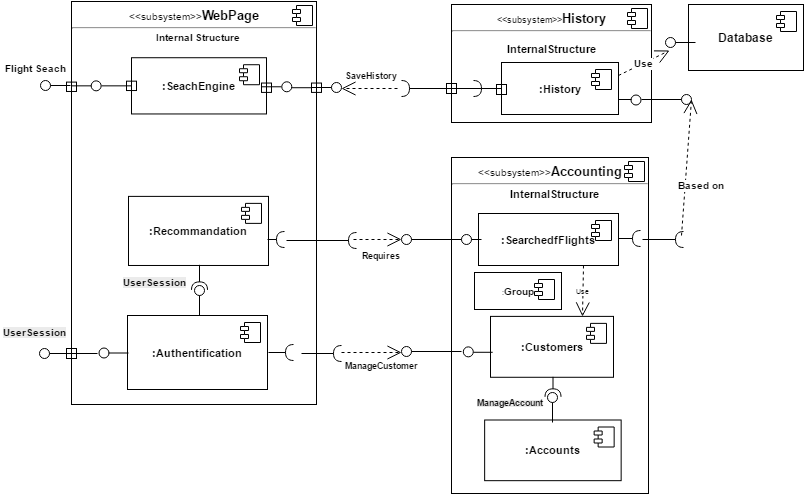

The diagram above was exported from draw.io. Its source (the exported page's mxGraphModel, read from the mxfile embedded in the PNG):
<mxGraphModel dx="880" dy="492" grid="1" gridSize="10" guides="1" tooltips="1" connect="1" arrows="1" fold="1" page="1" pageScale="1" pageWidth="826" pageHeight="1169" background="#ffffff" math="0" shadow="0">
  <root>
    <mxCell id="0" />
    <mxCell id="1" parent="0" />
    <mxCell id="5" value="&lt;p style=&quot;margin: 0px ; margin-top: 6px ; text-align: center&quot;&gt;&lt;font&gt;&lt;font style=&quot;font-size: 10px&quot;&gt;&amp;lt;&amp;lt;subsystem&amp;gt;&amp;gt;&lt;/font&gt;&lt;b style=&quot;font-size: 13px&quot;&gt;WebPage&lt;/b&gt;&lt;/font&gt;&lt;/p&gt;&lt;hr&gt;&lt;p style=&quot;text-align: center ; margin: 0px 0px 0px 8px&quot;&gt;&lt;b&gt;&lt;font style=&quot;font-size: 10px&quot;&gt;Internal&lt;/font&gt;&lt;/b&gt; &lt;b&gt;&lt;font style=&quot;font-size: 10px&quot;&gt;Structure&lt;/font&gt;&lt;/b&gt;&lt;/p&gt;" style="align=left;overflow=fill;html=1;fillColor=none;fontSize=7;" vertex="1" parent="1">
      <mxGeometry x="70" y="56" width="245" height="403" as="geometry" />
    </mxCell>
    <mxCell id="6" value="" style="shape=component;jettyWidth=8;jettyHeight=4;" vertex="1" parent="5">
      <mxGeometry x="1" width="20" height="20" relative="1" as="geometry">
        <mxPoint x="-24" y="4" as="offset" />
      </mxGeometry>
    </mxCell>
    <mxCell id="7" value="&lt;b&gt;&lt;font style=&quot;font-size: 11px&quot;&gt;:SeachEngine&lt;/font&gt;&lt;/b&gt;" style="html=1;fillColor=none;fontSize=7;" vertex="1" parent="5">
      <mxGeometry x="60" y="56.23255813953489" width="135" height="56.23255813953489" as="geometry" />
    </mxCell>
    <mxCell id="8" value="" style="shape=component;jettyWidth=8;jettyHeight=4;" vertex="1" parent="7">
      <mxGeometry x="1" width="20" height="20" relative="1" as="geometry">
        <mxPoint x="-27" y="7" as="offset" />
      </mxGeometry>
    </mxCell>
    <mxCell id="35" value="" style="whiteSpace=wrap;html=1;fillColor=none;fontSize=7;" vertex="1" parent="7">
      <mxGeometry x="130" y="25.3046511627907" width="10" height="9.372093023255815" as="geometry" />
    </mxCell>
    <mxCell id="10" value="" style="shape=lollipop;direction=south;html=1;fillColor=none;fontSize=7;rotation=180;" vertex="1" parent="5">
      <mxGeometry x="20" y="79.66279069767442" width="40" height="9.372093023255815" as="geometry" />
    </mxCell>
    <mxCell id="15" value="" style="line;html=1;strokeWidth=1;fillColor=none;align=left;verticalAlign=middle;spacingTop=-1;spacingLeft=3;spacingRight=3;rotatable=0;labelPosition=right;points=[];portConstraint=eastwest;fontSize=7;" vertex="1" parent="5">
      <mxGeometry y="80.60000000000001" width="20" height="7.497674418604651" as="geometry" />
    </mxCell>
    <mxCell id="19" value="" style="shape=lollipop;direction=south;html=1;fillColor=none;fontSize=7;" vertex="1" parent="5">
      <mxGeometry x="190" y="80.60000000000001" width="30" height="9.372093023255815" as="geometry" />
    </mxCell>
    <mxCell id="21" value="" style="line;html=1;strokeWidth=1;fillColor=none;align=left;verticalAlign=middle;spacingTop=-1;spacingLeft=3;spacingRight=3;rotatable=0;labelPosition=right;points=[];portConstraint=eastwest;fontSize=7;" vertex="1" parent="5">
      <mxGeometry x="220" y="82.47441860465116" width="20" height="7.497674418604651" as="geometry" />
    </mxCell>
    <mxCell id="33" value="" style="whiteSpace=wrap;html=1;fillColor=none;fontSize=7;" vertex="1" parent="5">
      <mxGeometry x="-5" y="80.60000000000001" width="10" height="9.372093023255815" as="geometry" />
    </mxCell>
    <mxCell id="34" value="" style="whiteSpace=wrap;html=1;fillColor=none;fontSize=7;" vertex="1" parent="5">
      <mxGeometry x="55" y="79.66279069767442" width="10" height="9.372093023255815" as="geometry" />
    </mxCell>
    <mxCell id="36" value="" style="whiteSpace=wrap;html=1;fillColor=none;fontSize=7;" vertex="1" parent="5">
      <mxGeometry x="240" y="81.53720930232558" width="10" height="9.372093023255815" as="geometry" />
    </mxCell>
    <mxCell id="37" value="&lt;b&gt;&lt;font style=&quot;font-size: 11px&quot;&gt;:Authentification&lt;/font&gt;&lt;/b&gt;" style="html=1;fillColor=none;fontSize=7;" vertex="1" parent="5">
      <mxGeometry x="56" y="314" width="140" height="74" as="geometry" />
    </mxCell>
    <mxCell id="38" value="" style="shape=component;jettyWidth=8;jettyHeight=4;" vertex="1" parent="37">
      <mxGeometry x="1" width="20" height="20" relative="1" as="geometry">
        <mxPoint x="-27" y="7" as="offset" />
      </mxGeometry>
    </mxCell>
    <mxCell id="41" value="" style="shape=requires;direction=north;html=1;fillColor=none;fontSize=7;rotation=-90;" vertex="1" parent="5">
      <mxGeometry x="113" y="266.8571428571429" width="30" height="23.02857142857143" as="geometry" />
    </mxCell>
    <mxCell id="42" value="" style="shape=lollipop;direction=south;html=1;fillColor=none;fontSize=7;rotation=-90;" vertex="1" parent="5">
      <mxGeometry x="113" y="294" width="30" height="10" as="geometry" />
    </mxCell>
    <mxCell id="45" value="" style="shape=lollipop;direction=south;html=1;fillColor=none;fontSize=7;rotation=180;" vertex="1" parent="5">
      <mxGeometry x="27" y="348" width="30" height="7" as="geometry" />
    </mxCell>
    <mxCell id="50" style="edgeStyle=orthogonalEdgeStyle;rounded=0;html=1;exitX=0.5;exitY=0;exitPerimeter=0;entryX=0.5;entryY=0;entryPerimeter=0;jettySize=auto;orthogonalLoop=1;fontSize=7;" edge="1" parent="5" source="45" target="45">
      <mxGeometry relative="1" as="geometry" />
    </mxCell>
    <mxCell id="39" value="&lt;b&gt;&lt;font style=&quot;font-size: 11px&quot;&gt;:Recommandation&lt;/font&gt;&lt;/b&gt;" style="html=1;fillColor=none;fontSize=7;" vertex="1" parent="5">
      <mxGeometry x="57" y="194.8857142857143" width="140" height="69.08571428571429" as="geometry" />
    </mxCell>
    <mxCell id="40" value="" style="shape=component;jettyWidth=8;jettyHeight=4;" vertex="1" parent="39">
      <mxGeometry x="1" width="20" height="20" relative="1" as="geometry">
        <mxPoint x="-27" y="7" as="offset" />
      </mxGeometry>
    </mxCell>
    <mxCell id="62" style="edgeStyle=orthogonalEdgeStyle;rounded=0;html=1;exitX=0.5;exitY=0;exitPerimeter=0;entryX=0.5;entryY=0;entryPerimeter=0;jettySize=auto;orthogonalLoop=1;fontSize=7;" edge="1" parent="5" source="42" target="42">
      <mxGeometry relative="1" as="geometry" />
    </mxCell>
    <mxCell id="44" value="&lt;span style=&quot;color: rgb(0, 0, 0); font-family: Helvetica; font-size: 10px; font-style: normal; font-variant: normal; font-weight: bold; letter-spacing: normal; line-height: 12px; orphans: auto; text-align: center; text-indent: 0px; text-transform: none; white-space: nowrap; widows: 1; word-spacing: 0px; -webkit-text-stroke-width: 0px; display: inline !important; float: none; background-color: rgb(235, 235, 235);&quot;&gt;UserSession&lt;/span&gt;" style="text;html=1;fontSize=7;" vertex="1" parent="5">
      <mxGeometry x="50" y="269" width="80" height="18" as="geometry" />
    </mxCell>
    <mxCell id="63" value="" style="shape=requires;direction=north;html=1;fillColor=none;fontSize=7;rotation=-180;" vertex="1" parent="5">
      <mxGeometry x="197" y="341" width="30" height="20" as="geometry" />
    </mxCell>
    <mxCell id="79" value="" style="shape=requires;direction=north;html=1;fillColor=none;fontSize=7;rotation=-180;" vertex="1" parent="5">
      <mxGeometry x="196" y="229" width="22" height="18" as="geometry" />
    </mxCell>
    <mxCell id="14" value="" style="shape=lollipop;direction=south;html=1;fillColor=none;fontSize=7;rotation=-180;" vertex="1" parent="1">
      <mxGeometry x="39" y="135" width="30" height="10" as="geometry" />
    </mxCell>
    <mxCell id="16" value="&lt;b&gt;&lt;font style=&quot;font-size: 10px&quot;&gt;Flight Seach&lt;/font&gt;&lt;/b&gt;" style="text;html=1;resizable=0;points=[];autosize=1;align=left;verticalAlign=top;spacingTop=-4;fontSize=7;" vertex="1" parent="1">
      <mxGeometry x="2" y="115" width="80" height="10" as="geometry" />
    </mxCell>
    <mxCell id="20" value="" style="shape=lollipop;direction=south;html=1;fillColor=none;fontSize=7;" vertex="1" parent="1">
      <mxGeometry x="310" y="137" width="30" height="10" as="geometry" />
    </mxCell>
    <mxCell id="22" style="edgeStyle=orthogonalEdgeStyle;rounded=0;html=1;exitX=0.5;exitY=0;exitPerimeter=0;entryX=0.5;entryY=0;entryPerimeter=0;jettySize=auto;orthogonalLoop=1;fontSize=7;" edge="1" parent="1">
      <mxGeometry relative="1" as="geometry">
        <mxPoint x="340" y="142" as="sourcePoint" />
        <mxPoint x="340" y="142" as="targetPoint" />
      </mxGeometry>
    </mxCell>
    <mxCell id="23" value="" style="shape=requires;direction=north;html=1;fillColor=none;fontSize=7;" vertex="1" parent="1">
      <mxGeometry x="395" y="133" width="30" height="20" as="geometry" />
    </mxCell>
    <mxCell id="24" value="&lt;b&gt;&lt;font style=&quot;font-size: 9px&quot;&gt;SaveHistory&lt;/font&gt;&lt;/b&gt;" style="endArrow=open;endSize=12;dashed=1;html=1;fontSize=7;entryX=0.5;entryY=0;entryPerimeter=0;" edge="1" parent="1">
      <mxGeometry x="-0.0714" y="-13" width="160" relative="1" as="geometry">
        <mxPoint x="396" y="143" as="sourcePoint" />
        <mxPoint x="340" y="143" as="targetPoint" />
        <mxPoint as="offset" />
      </mxGeometry>
    </mxCell>
    <mxCell id="25" value="&lt;p style=&quot;margin: 0px ; margin-top: 6px ; text-align: center&quot;&gt;&lt;font style=&quot;font-size: 9px&quot;&gt;&amp;lt;&amp;lt;&lt;font&gt;subsystem&lt;/font&gt;&amp;gt;&amp;gt;&lt;/font&gt;&lt;b&gt;&lt;font style=&quot;font-size: 13px&quot;&gt;History&lt;/font&gt;&lt;/b&gt;&lt;br&gt;&lt;/p&gt;&lt;hr&gt;&lt;p style=&quot;margin: 0px ; margin-left: 8px&quot;&gt;&lt;br&gt;&lt;div style=&quot;text-align: center&quot;&gt;&lt;b&gt;&lt;font style=&quot;font-size: 11px&quot;&gt;&lt;span style=&quot;line-height: 1.2&quot;&gt;Internal&lt;/span&gt;&lt;span style=&quot;line-height: 1.2&quot;&gt;Structure&lt;/span&gt;&lt;/font&gt;&lt;/b&gt;&lt;/div&gt;&lt;/p&gt;" style="align=left;overflow=fill;html=1;fillColor=none;fontSize=7;" vertex="1" parent="1">
      <mxGeometry x="450" y="59" width="200" height="118" as="geometry" />
    </mxCell>
    <mxCell id="26" value="" style="shape=component;jettyWidth=8;jettyHeight=4;" vertex="1" parent="25">
      <mxGeometry x="1" width="20" height="20" relative="1" as="geometry">
        <mxPoint x="-24" y="4" as="offset" />
      </mxGeometry>
    </mxCell>
    <mxCell id="27" value="&lt;b&gt;&lt;font style=&quot;font-size: 11px&quot;&gt;:History&lt;/font&gt;&lt;/b&gt;" style="html=1;fillColor=none;fontSize=7;" vertex="1" parent="25">
      <mxGeometry x="50" y="58" width="117" height="52" as="geometry" />
    </mxCell>
    <mxCell id="28" value="" style="shape=component;jettyWidth=8;jettyHeight=4;" vertex="1" parent="27">
      <mxGeometry x="1" width="20" height="20" relative="1" as="geometry">
        <mxPoint x="-27" y="7" as="offset" />
      </mxGeometry>
    </mxCell>
    <mxCell id="29" value="" style="shape=requires;direction=north;html=1;fillColor=none;fontSize=7;" vertex="1" parent="25">
      <mxGeometry x="17" y="74" width="33.333333333333336" height="20" as="geometry" />
    </mxCell>
    <mxCell id="30" value="" style="line;html=1;strokeWidth=1;fillColor=none;align=left;verticalAlign=middle;spacingTop=-1;spacingLeft=3;spacingRight=3;rotatable=0;labelPosition=right;points=[];portConstraint=eastwest;fontSize=7;" vertex="1" parent="25">
      <mxGeometry x="-30" y="80" width="60" height="8" as="geometry" />
    </mxCell>
    <mxCell id="31" value="" style="whiteSpace=wrap;html=1;fillColor=none;fontSize=7;" vertex="1" parent="25">
      <mxGeometry x="-5" y="79" width="10" height="10" as="geometry" />
    </mxCell>
    <mxCell id="32" value="" style="whiteSpace=wrap;html=1;fillColor=none;fontSize=7;" vertex="1" parent="25">
      <mxGeometry x="45" y="80" width="10" height="10" as="geometry" />
    </mxCell>
    <mxCell id="84" value="" style="shape=lollipop;direction=south;html=1;fillColor=none;fontSize=7;" vertex="1" parent="25">
      <mxGeometry x="167" y="90" width="23" height="10" as="geometry" />
    </mxCell>
    <mxCell id="51" value="" style="shape=lollipop;direction=south;html=1;fillColor=none;fontSize=7;rotation=-180;" vertex="1" parent="1">
      <mxGeometry x="38" y="403" width="58" height="10" as="geometry" />
    </mxCell>
    <mxCell id="52" value="" style="whiteSpace=wrap;html=1;fillColor=none;fontSize=7;" vertex="1" parent="1">
      <mxGeometry x="65" y="403" width="10" height="10" as="geometry" />
    </mxCell>
    <mxCell id="53" value="&lt;span style=&quot;color: rgb(0, 0, 0); font-family: Helvetica; font-size: 10px; font-style: normal; font-variant: normal; font-weight: bold; letter-spacing: normal; line-height: 12px; orphans: auto; text-align: center; text-indent: 0px; text-transform: none; white-space: nowrap; widows: 1; word-spacing: 0px; -webkit-text-stroke-width: 0px; display: inline !important; float: none; background-color: rgb(235, 235, 235);&quot;&gt;UserSession&lt;/span&gt;" style="text;html=1;fontSize=7;" vertex="1" parent="1">
      <mxGeometry y="375" width="90" height="30" as="geometry" />
    </mxCell>
    <mxCell id="54" value="&lt;p style=&quot;margin: 0px ; margin-top: 6px ; text-align: center&quot;&gt;&lt;font style=&quot;font-size: 10px&quot;&gt;&amp;lt;&amp;lt;subsystem&amp;gt;&amp;gt;&lt;/font&gt;&lt;font style=&quot;font-weight: bold ; font-size: 13px&quot;&gt;Accounting&lt;/font&gt;&lt;/p&gt;&lt;hr&gt;&lt;p style=&quot;text-align: center ; margin: 0px 0px 0px 8px&quot;&gt;&lt;font style=&quot;font-size: 11px&quot;&gt;&lt;b&gt;&lt;font&gt;Internal&lt;/font&gt;&lt;font&gt;Structure&lt;/font&gt;&lt;/b&gt;&lt;/font&gt;&lt;br&gt;&lt;/p&gt;" style="align=left;overflow=fill;html=1;fillColor=none;fontSize=7;" vertex="1" parent="1">
      <mxGeometry x="450" y="212" width="197" height="336" as="geometry" />
    </mxCell>
    <mxCell id="55" value="" style="shape=component;jettyWidth=8;jettyHeight=4;" vertex="1" parent="54">
      <mxGeometry x="1" width="20" height="20" relative="1" as="geometry">
        <mxPoint x="-24" y="4" as="offset" />
      </mxGeometry>
    </mxCell>
    <mxCell id="56" value="&lt;b&gt;&lt;font style=&quot;font-size: 11px&quot;&gt;:Customers&lt;/font&gt;&lt;/b&gt;" style="html=1;fillColor=none;fontSize=7;" vertex="1" parent="54">
      <mxGeometry x="39" y="158.89320388349515" width="123" height="60.89320388349515" as="geometry" />
    </mxCell>
    <mxCell id="57" value="" style="shape=component;jettyWidth=8;jettyHeight=4;" vertex="1" parent="56">
      <mxGeometry x="1" width="20" height="20" relative="1" as="geometry">
        <mxPoint x="-27" y="7" as="offset" />
      </mxGeometry>
    </mxCell>
    <mxCell id="58" value="&lt;b&gt;&lt;font style=&quot;font-size: 11px&quot;&gt;:Accounts&lt;/font&gt;&lt;/b&gt;" style="html=1;fillColor=none;fontSize=7;" vertex="1" parent="54">
      <mxGeometry x="33.15" y="262.5" width="136.5" height="60.66666666666667" as="geometry" />
    </mxCell>
    <mxCell id="59" value="" style="shape=component;jettyWidth=8;jettyHeight=4;" vertex="1" parent="58">
      <mxGeometry x="1" width="20" height="20" relative="1" as="geometry">
        <mxPoint x="-27" y="7" as="offset" />
      </mxGeometry>
    </mxCell>
    <mxCell id="65" value="" style="shape=lollipop;direction=south;html=1;fillColor=none;fontSize=7;rotation=-180;" vertex="1" parent="54">
      <mxGeometry x="11.95" y="189.3398058252427" width="29.25" height="10.873786407766989" as="geometry" />
    </mxCell>
    <mxCell id="66" style="edgeStyle=orthogonalEdgeStyle;rounded=0;html=1;exitX=0.5;exitY=0;exitPerimeter=0;entryX=0.5;entryY=0;entryPerimeter=0;jettySize=auto;orthogonalLoop=1;fontSize=7;" edge="1" parent="54" source="65" target="65">
      <mxGeometry relative="1" as="geometry" />
    </mxCell>
    <mxCell id="69" value="" style="shape=requires;direction=north;html=1;fillColor=none;fontSize=7;rotation=-90;" vertex="1" parent="54">
      <mxGeometry x="89" y="220.96116504854368" width="25" height="21.747572815533978" as="geometry" />
    </mxCell>
    <mxCell id="70" style="edgeStyle=orthogonalEdgeStyle;rounded=0;html=1;exitX=0.25;exitY=1;entryX=0.25;entryY=1;jettySize=auto;orthogonalLoop=1;fontSize=7;" edge="1" parent="54" source="58" target="58">
      <mxGeometry relative="1" as="geometry" />
    </mxCell>
    <mxCell id="75" value="" style="shape=lollipop;direction=south;html=1;fillColor=none;fontSize=7;rotation=-90;" vertex="1" parent="54">
      <mxGeometry x="86" y="245" width="30" height="10" as="geometry" />
    </mxCell>
    <mxCell id="77" value="&lt;b style=&quot;color: rgb(0, 0, 0); font-family: Helvetica; font-size: 7px; font-style: normal; font-variant: normal; letter-spacing: normal; line-height: 8.4px; orphans: auto; text-align: left; text-indent: 0px; text-transform: none; white-space: nowrap; widows: 1; word-spacing: 0px; -webkit-text-stroke-width: 0px; background-color: rgb(235, 235, 235);&quot;&gt;&lt;font style=&quot;font-size: 9px;&quot;&gt;ManageAccount&lt;/font&gt;&lt;/b&gt;" style="text;html=1;fontSize=7;" vertex="1" parent="54">
      <mxGeometry x="24" y="235" width="90" height="20" as="geometry" />
    </mxCell>
    <mxCell id="74" value="" style="shape=lollipop;direction=south;html=1;fillColor=none;fontSize=7;rotation=180;" vertex="1" parent="54">
      <mxGeometry x="10" y="77" width="20" height="10" as="geometry" />
    </mxCell>
    <mxCell id="82" value="" style="shape=requires;direction=north;html=1;fillColor=none;fontSize=7;rotation=180;" vertex="1" parent="54">
      <mxGeometry x="167" y="71" width="27" height="20" as="geometry" />
    </mxCell>
    <mxCell id="99" value="&lt;div style=&quot;text-align: left&quot;&gt;&lt;span style=&quot;line-height: 1.2&quot;&gt;:&lt;b&gt;&lt;font style=&quot;font-size: 10px&quot;&gt;Group&lt;/font&gt;&lt;/b&gt;&lt;/span&gt;&lt;/div&gt;" style="html=1;fillColor=none;fontSize=7;" vertex="1" parent="54">
      <mxGeometry x="23" y="115" width="87" height="37" as="geometry" />
    </mxCell>
    <mxCell id="100" value="" style="shape=component;jettyWidth=8;jettyHeight=4;" vertex="1" parent="99">
      <mxGeometry x="1" width="20" height="20" relative="1" as="geometry">
        <mxPoint x="-27" y="7" as="offset" />
      </mxGeometry>
    </mxCell>
    <mxCell id="60" value="&lt;b&gt;&lt;font style=&quot;font-size: 11px&quot;&gt;:SearchedfFlights&lt;/font&gt;&lt;/b&gt;" style="html=1;fillColor=none;fontSize=7;" vertex="1" parent="1">
      <mxGeometry x="477" y="268" width="140" height="52" as="geometry" />
    </mxCell>
    <mxCell id="61" value="" style="shape=component;jettyWidth=8;jettyHeight=4;" vertex="1" parent="60">
      <mxGeometry x="1" width="20" height="20" relative="1" as="geometry">
        <mxPoint x="-27" y="7" as="offset" />
      </mxGeometry>
    </mxCell>
    <mxCell id="64" value="" style="shape=requires;direction=north;html=1;fillColor=none;fontSize=7;rotation=-180;" vertex="1" parent="1">
      <mxGeometry x="300" y="398" width="45" height="20" as="geometry" />
    </mxCell>
    <mxCell id="67" value="" style="shape=lollipop;direction=south;html=1;fillColor=none;fontSize=7;rotation=-180;" vertex="1" parent="1">
      <mxGeometry x="400" y="401" width="60" height="10" as="geometry" />
    </mxCell>
    <mxCell id="68" value="&lt;b&gt;&lt;font style=&quot;font-size: 9px&quot;&gt;ManageCustomer&lt;/font&gt;&lt;/b&gt;" style="endArrow=open;endSize=12;dashed=1;html=1;fontSize=7;" edge="1" parent="1">
      <mxGeometry x="0.3333" y="-13" width="160" relative="1" as="geometry">
        <mxPoint x="340" y="407" as="sourcePoint" />
        <mxPoint x="400" y="407" as="targetPoint" />
        <mxPoint as="offset" />
      </mxGeometry>
    </mxCell>
    <mxCell id="78" value="" style="shape=lollipop;direction=south;html=1;fillColor=none;fontSize=7;rotation=180;" vertex="1" parent="1">
      <mxGeometry x="400" y="289" width="60" height="10" as="geometry" />
    </mxCell>
    <mxCell id="80" value="" style="shape=requires;direction=north;html=1;fillColor=none;fontSize=7;rotation=-180;" vertex="1" parent="1">
      <mxGeometry x="285" y="285" width="75" height="20" as="geometry" />
    </mxCell>
    <mxCell id="81" value="&lt;b&gt;&lt;font style=&quot;font-size: 9px&quot;&gt;Requires&lt;/font&gt;&lt;/b&gt;" style="endArrow=open;endSize=12;dashed=1;html=1;fontSize=7;entryX=0.5;entryY=0;entryPerimeter=0;" edge="1" parent="1" target="78">
      <mxGeometry x="0.1667" y="-16" width="160" relative="1" as="geometry">
        <mxPoint x="352" y="294" as="sourcePoint" />
        <mxPoint x="420" y="240" as="targetPoint" />
        <mxPoint as="offset" />
      </mxGeometry>
    </mxCell>
    <mxCell id="83" value="" style="shape=requires;direction=north;html=1;fillColor=none;fontSize=7;rotation=180;" vertex="1" parent="1">
      <mxGeometry x="641" y="284" width="46" height="20" as="geometry" />
    </mxCell>
    <mxCell id="85" value="" style="shape=lollipop;direction=south;html=1;fillColor=none;fontSize=7;" vertex="1" parent="1">
      <mxGeometry x="640" y="149" width="50" height="10" as="geometry" />
    </mxCell>
    <mxCell id="86" value="&lt;b&gt;&lt;font style=&quot;font-size: 10px&quot;&gt;Based on&lt;/font&gt;&lt;/b&gt;" style="endArrow=open;endSize=12;dashed=1;html=1;fontSize=7;entryX=0.5;entryY=0;entryPerimeter=0;" edge="1" parent="1" target="85">
      <mxGeometry x="-0.2471" y="-16" width="160" relative="1" as="geometry">
        <mxPoint x="680" y="290" as="sourcePoint" />
        <mxPoint x="824" y="230" as="targetPoint" />
        <mxPoint as="offset" />
      </mxGeometry>
    </mxCell>
    <mxCell id="88" value="&lt;b&gt;&lt;font style=&quot;font-size: 12px&quot;&gt;Database&lt;/font&gt;&lt;/b&gt;" style="html=1;fillColor=none;fontSize=7;" vertex="1" parent="1">
      <mxGeometry x="687" y="59" width="115" height="66" as="geometry" />
    </mxCell>
    <mxCell id="89" value="" style="shape=component;jettyWidth=8;jettyHeight=4;" vertex="1" parent="88">
      <mxGeometry x="1" width="20" height="20" relative="1" as="geometry">
        <mxPoint x="-27" y="7" as="offset" />
      </mxGeometry>
    </mxCell>
    <mxCell id="90" value="" style="shape=lollipop;direction=south;html=1;fillColor=none;fontSize=7;rotation=-180;" vertex="1" parent="1">
      <mxGeometry x="664" y="92" width="30" height="10" as="geometry" />
    </mxCell>
    <mxCell id="91" value="&lt;b&gt;&lt;font style=&quot;font-size: 10px&quot;&gt;Use&lt;/font&gt;&lt;/b&gt;" style="endArrow=open;endSize=12;dashed=1;html=1;fontSize=7;entryX=-0.3;entryY=0.133;entryPerimeter=0;exitX=1;exitY=0.25;" edge="1" parent="1" source="27" target="90">
      <mxGeometry width="160" relative="1" as="geometry">
        <mxPoint x="679" y="355" as="sourcePoint" />
        <mxPoint x="839" y="355" as="targetPoint" />
      </mxGeometry>
    </mxCell>
    <mxCell id="94" value="Use" style="endArrow=open;endSize=12;dashed=1;html=1;fontSize=7;entryX=0.75;entryY=0;exitX=0.75;exitY=1;" edge="1" parent="1" source="60" target="56">
      <mxGeometry width="160" relative="1" as="geometry">
        <mxPoint x="265" y="570" as="sourcePoint" />
        <mxPoint x="425" y="570" as="targetPoint" />
      </mxGeometry>
    </mxCell>
  </root>
</mxGraphModel>